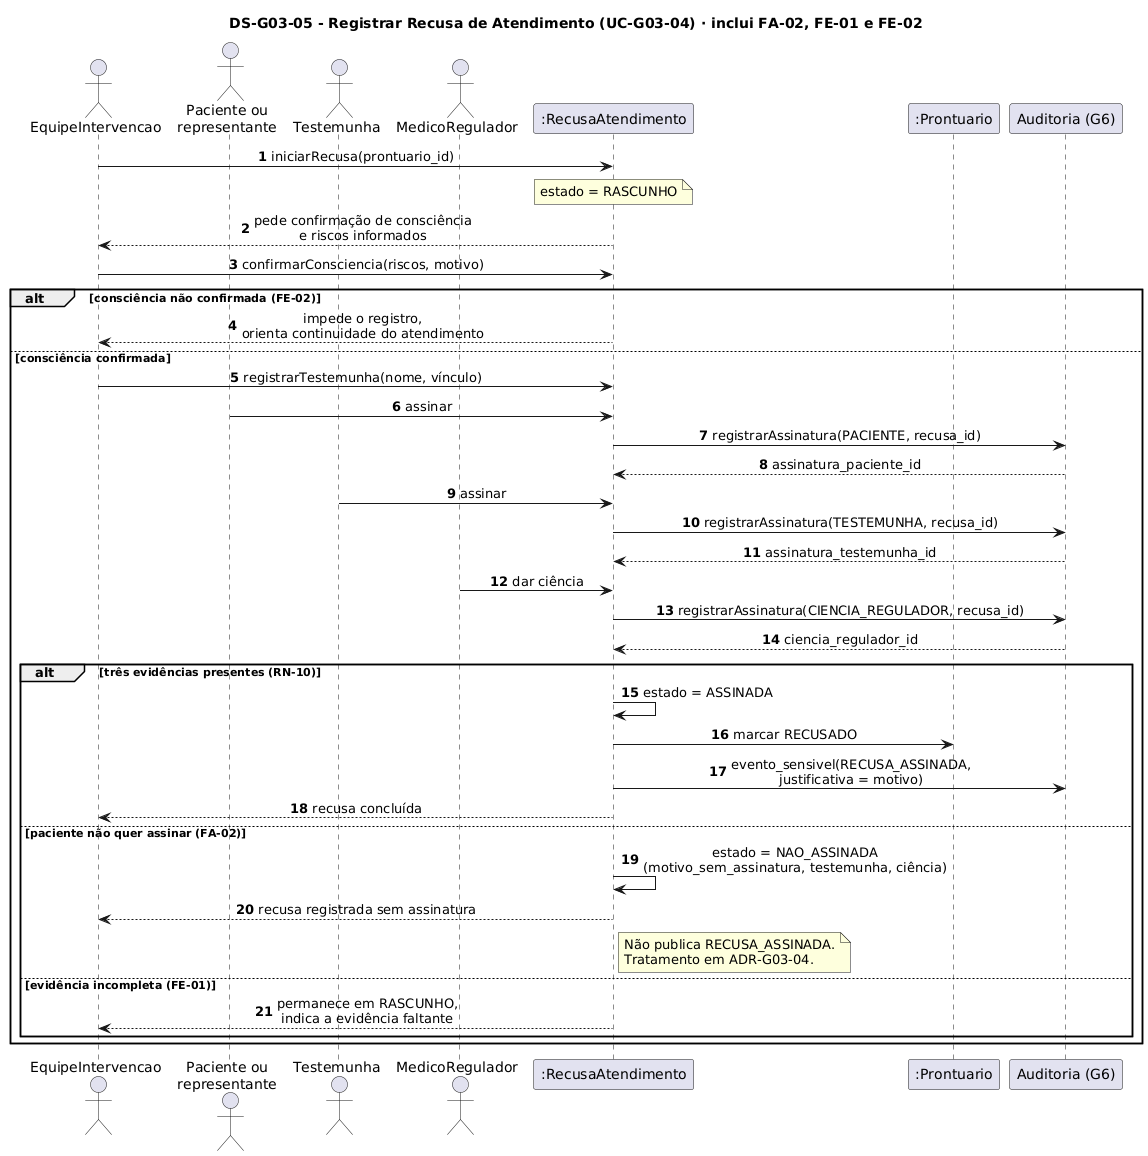

The diagram above was rendered by PlantUML. Its source (embedded in the PNG):
@startuml ds-g03-05-registrar-recusa
title DS-G03-05 - Registrar Recusa de Atendimento (UC-G03-04) · inclui FA-02, FE-01 e FE-02
skinparam shadowing false
skinparam defaultFontName DejaVu Sans
skinparam sequenceMessageAlign center
autonumber

actor EquipeIntervencao as Eq
actor "Paciente ou\nrepresentante" as Pac
actor Testemunha as Tes
actor MedicoRegulador as Reg
participant ":RecusaAtendimento" as Rc
participant ":Prontuario" as Pr
participant "Auditoria (G6)" as G6

Eq -> Rc : iniciarRecusa(prontuario_id)
note over Rc : estado = RASCUNHO
Rc --> Eq : pede confirmação de consciência\ne riscos informados
Eq -> Rc : confirmarConsciencia(riscos, motivo)

alt consciência não confirmada (FE-02)
  Rc --> Eq : impede o registro,\norienta continuidade do atendimento
else consciência confirmada
  Eq -> Rc : registrarTestemunha(nome, vínculo)
  Pac -> Rc : assinar
  Rc -> G6 : registrarAssinatura(PACIENTE, recusa_id)
  G6 --> Rc : assinatura_paciente_id
  Tes -> Rc : assinar
  Rc -> G6 : registrarAssinatura(TESTEMUNHA, recusa_id)
  G6 --> Rc : assinatura_testemunha_id
  Reg -> Rc : dar ciência
  Rc -> G6 : registrarAssinatura(CIENCIA_REGULADOR, recusa_id)
  G6 --> Rc : ciencia_regulador_id

  alt três evidências presentes (RN-10)
    Rc -> Rc : estado = ASSINADA
    Rc -> Pr : marcar RECUSADO
    Rc -> G6 : evento_sensivel(RECUSA_ASSINADA,\njustificativa = motivo)
    Rc --> Eq : recusa concluída
  else paciente não quer assinar (FA-02)
    Rc -> Rc : estado = NAO_ASSINADA\n(motivo_sem_assinatura, testemunha, ciência)
    Rc --> Eq : recusa registrada sem assinatura
    note right of Rc : Não publica RECUSA_ASSINADA.\nTratamento em ADR-G03-04.
  else evidência incompleta (FE-01)
    Rc --> Eq : permanece em RASCUNHO,\nindica a evidência faltante
  end
end
@enduml